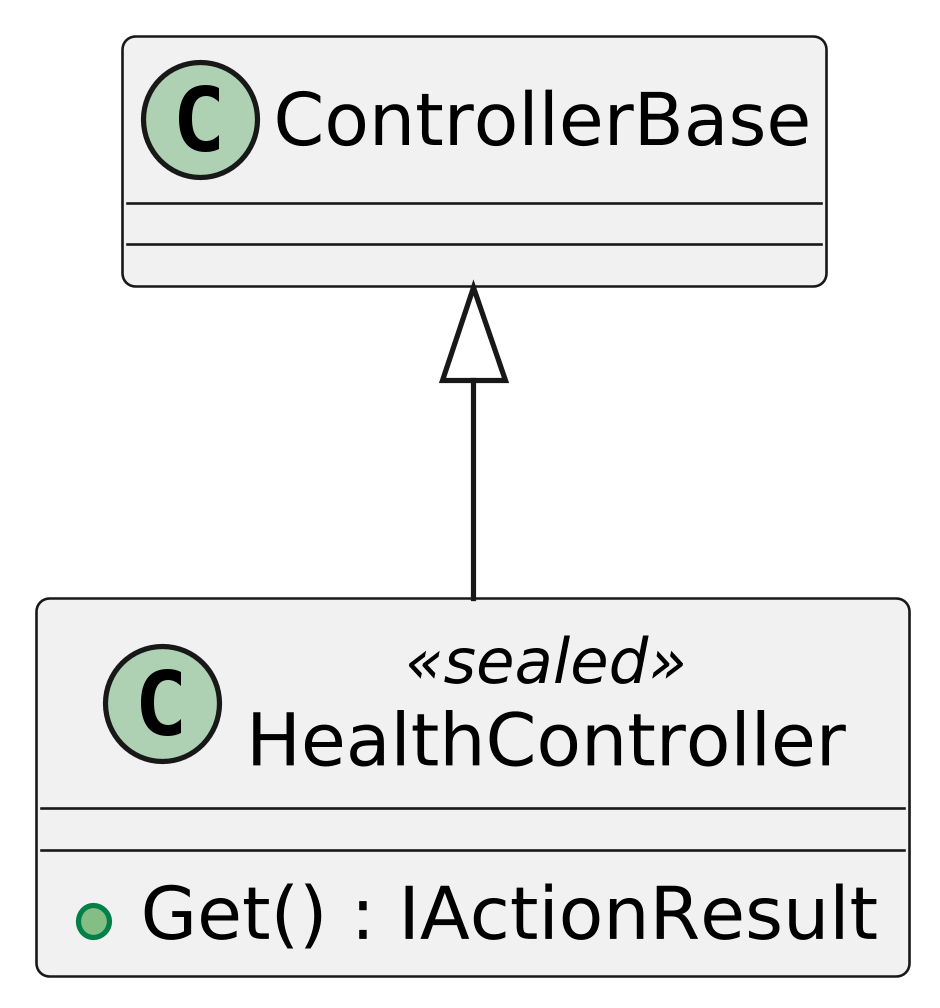

The diagram above was rendered by PlantUML. Its source (embedded in the PNG):
@startuml
skinparamlocked dpi 500
class HealthController <<sealed>> {
    + Get() : IActionResult
}
ControllerBase <|-- HealthController
@enduml